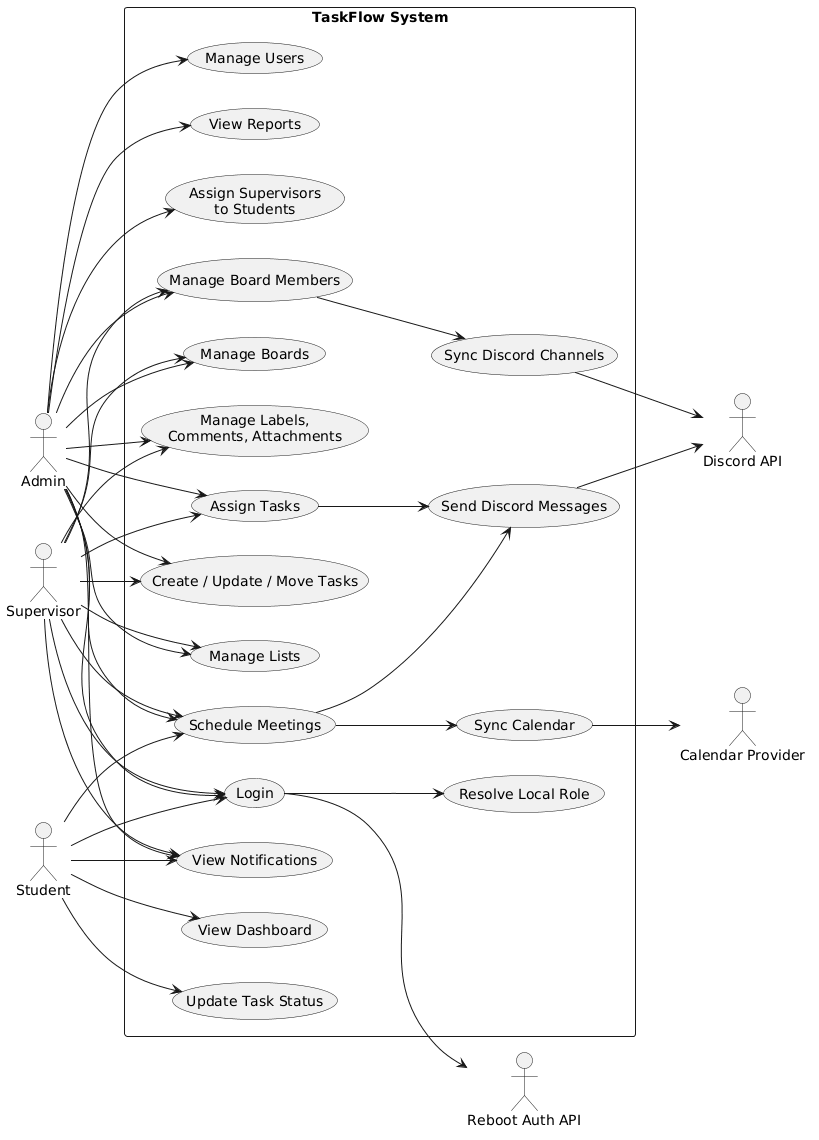

The diagram above was rendered by PlantUML. Its source (embedded in the PNG):
@startuml
left to right direction
skinparam packageStyle rectangle

actor "Admin" as Admin
actor "Supervisor" as Supervisor
actor "Student" as Student
actor "Reboot Auth API" as Reboot
actor "Discord API" as Discord
actor "Calendar Provider" as Calendar

rectangle "TaskFlow System" {
  usecase "Login" as Login
  usecase "Resolve Local Role" as Role
  usecase "View Dashboard" as Dashboard
  usecase "Manage Users" as Users
  usecase "Assign Supervisors\nto Students" as AssignSup
  usecase "Manage Boards" as Boards
  usecase "Manage Board Members" as Members
  usecase "Manage Lists" as Lists
  usecase "Create / Update / Move Tasks" as Tasks
  usecase "Assign Tasks" as AssignTasks
  usecase "Manage Labels,\nComments, Attachments" as Extras
  usecase "Update Task Status" as Status
  usecase "Schedule Meetings" as Meetings
  usecase "View Notifications" as Notifications
  usecase "View Reports" as Reports
  usecase "Sync Discord Channels" as DiscordSync
  usecase "Send Discord Messages" as DiscordMsg
  usecase "Sync Calendar" as CalendarSync
}

Admin --> Login
Supervisor --> Login
Student --> Login

Login --> Reboot
Login --> Role

Admin --> Users
Admin --> AssignSup
Admin --> Boards
Admin --> Members
Admin --> Lists
Admin --> Tasks
Admin --> AssignTasks
Admin --> Extras
Admin --> Meetings
Admin --> Notifications
Admin --> Reports

Supervisor --> Boards
Supervisor --> Members
Supervisor --> Lists
Supervisor --> Tasks
Supervisor --> AssignTasks
Supervisor --> Extras
Supervisor --> Meetings
Supervisor --> Notifications

Student --> Dashboard
Student --> Status
Student --> Notifications
Student --> Meetings

AssignTasks --> DiscordMsg
Members --> DiscordSync
Meetings --> CalendarSync
Meetings --> DiscordMsg

DiscordSync --> Discord
DiscordMsg --> Discord
CalendarSync --> Calendar
@enduml